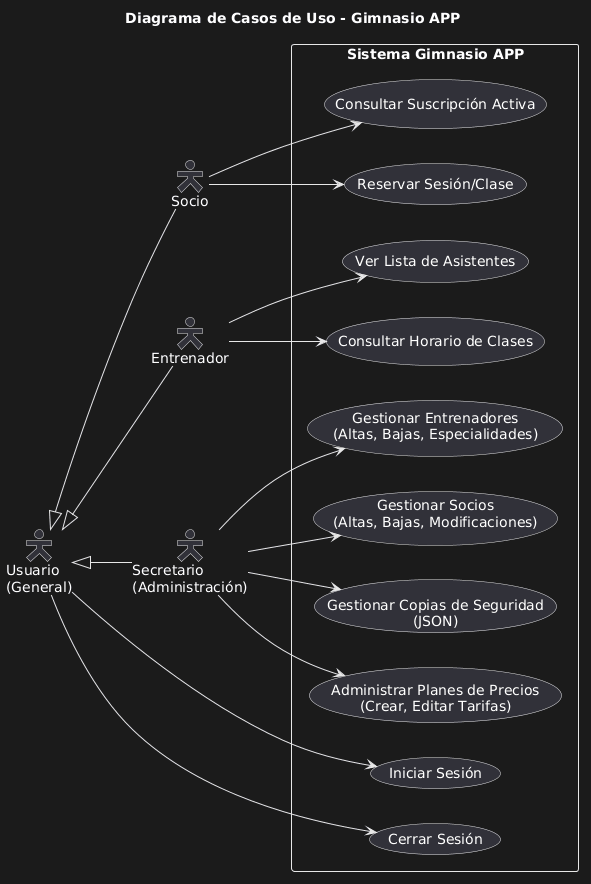

The diagram above was rendered by PlantUML. Its source (embedded in the PNG):
@startuml
title Diagrama de Casos de Uso - Gimnasio APP

left to right direction
skinparam packageStyle rectangle
skinparam actorStyle hollow

' --- DEFINICIÓN DE ACTORES ---
actor "Usuario\n(General)" as Usuario
actor "Socio" as Socio
actor "Entrenador" as Entrenador
actor "Secretario\n(Administración)" as Secretario

' Herencia de actores: Socio, Entrenador y Secretario son tipos de Usuario
Socio -up-|> Usuario
Entrenador -up-|> Usuario
Secretario -up-|> Usuario

' --- SISTEMA Y CASOS DE USO ---
package "Sistema Gimnasio APP" {
    
    ' Casos de uso generales
    usecase "Iniciar Sesión" as UC_Login
    usecase "Cerrar Sesión" as UC_Logout
    
    ' Casos de uso de Socio
    usecase "Reservar Sesión/Clase" as UC_Reservar
    usecase "Consultar Suscripción Activa" as UC_VerSuscripcion
    
    ' Casos de uso de Entrenador
    usecase "Consultar Horario de Clases" as UC_VerHorario
    usecase "Ver Lista de Asistentes" as UC_VerAsistentes
    
    ' Casos de uso de Secretario (Las novedades)
    usecase "Gestionar Socios\n(Altas, Bajas, Modificaciones)" as UC_GestSocio
    usecase "Gestionar Entrenadores\n(Altas, Bajas, Especialidades)" as UC_GestEntrenador
    usecase "Administrar Planes de Precios\n(Crear, Editar Tarifas)" as UC_GestPlanes
    usecase "Gestionar Copias de Seguridad\n(JSON)" as UC_Backup
}

' --- RELACIONES ---

' Todos los usuarios pueden loguearse
Usuario --> UC_Login
Usuario --> UC_Logout

' Acciones específicas del Socio
Socio --> UC_Reservar
Socio --> UC_VerSuscripcion

' Acciones específicas del Entrenador
Entrenador --> UC_VerHorario
Entrenador --> UC_VerAsistentes

' Acciones específicas del Secretario (Administración total)
Secretario --> UC_GestSocio
Secretario --> UC_GestEntrenador
Secretario --> UC_GestPlanes
Secretario --> UC_Backup
@enduml